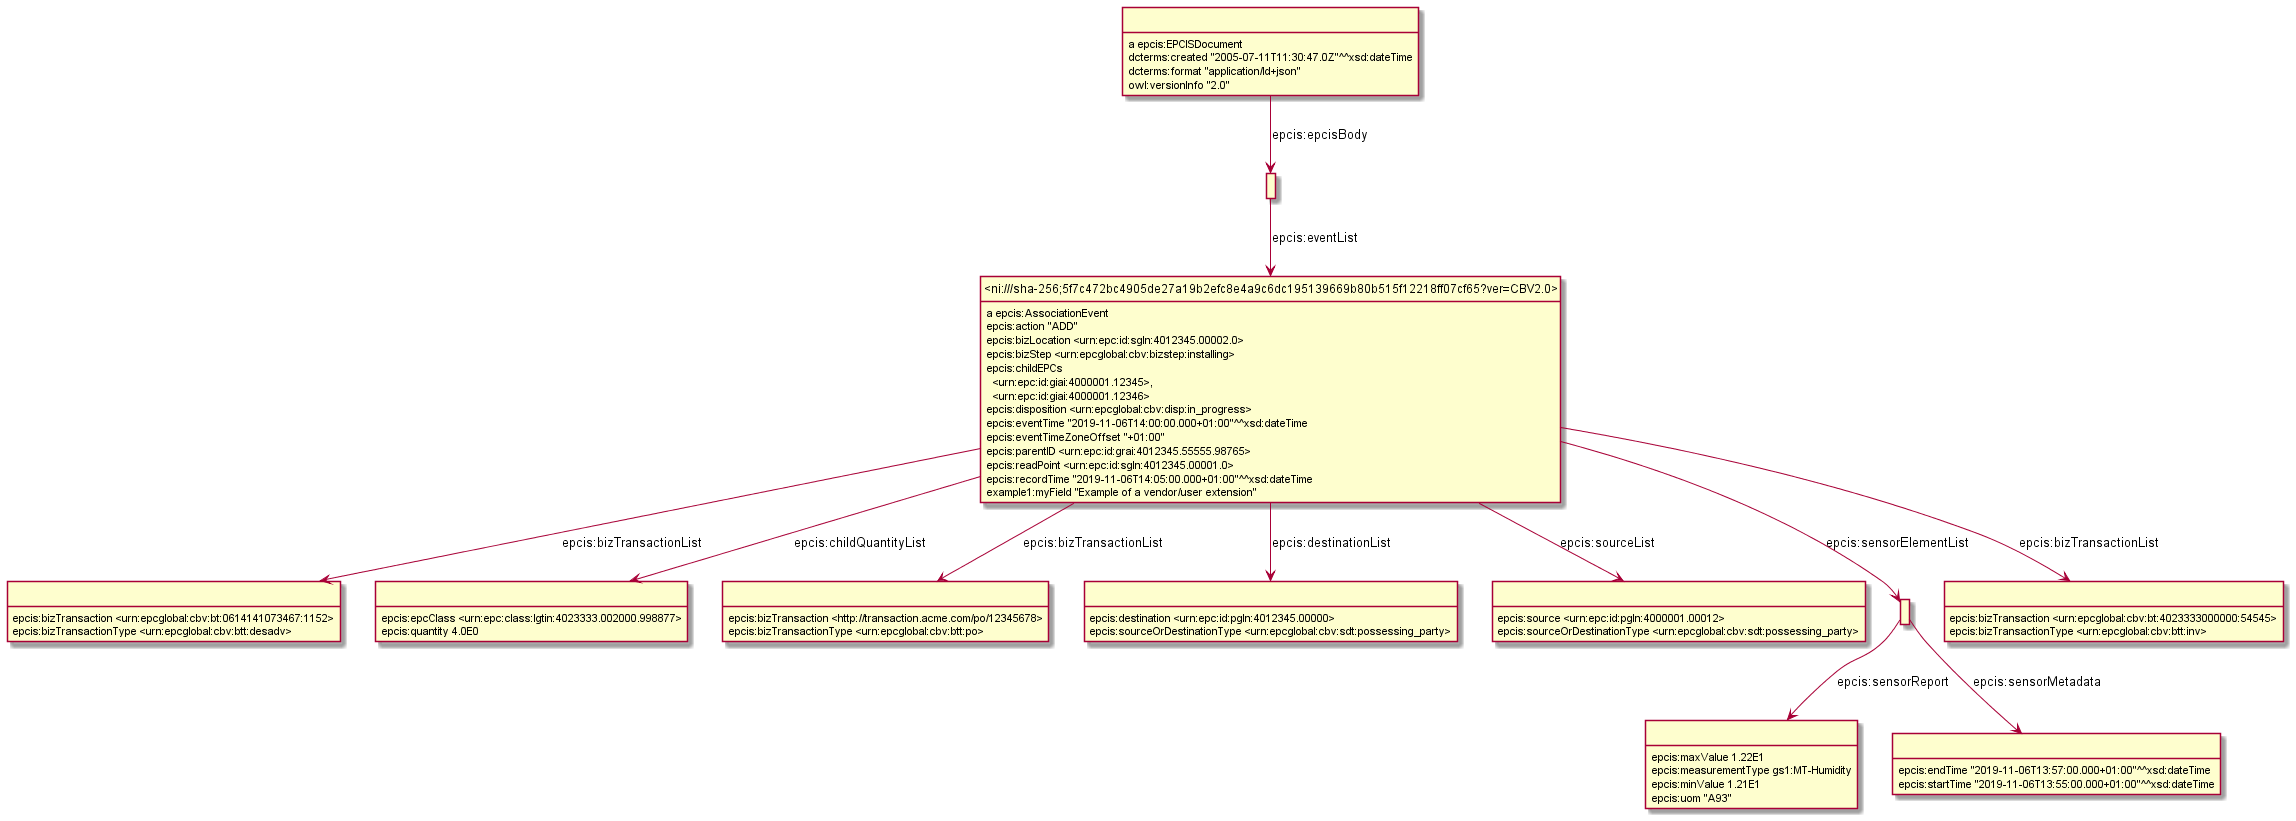

The diagram above was rendered by PlantUML. Its source (embedded in the PNG):
@startuml
hide empty methods
hide empty attributes
hide circle
skinparam classAttributeIconSize 0
class _r1619600812r3_ as " "
_r1619600812r3_ : epcis:bizTransaction <urn:epcglobal:cbv:bt:0614141073467:1152>
_r1619600812r3_ : epcis:bizTransactionType <urn:epcglobal:cbv:btt:desadv>
class _r1619600812r5_ as " "
_r1619600812r5_ : epcis:epcClass <urn:epc:class:lgtin:4023333.002000.998877>
_r1619600812r5_ : epcis:quantity 4.0E0
class _r1619600812r9_ as " "
_r1619600812r9_ : epcis:maxValue 1.22E1
_r1619600812r9_ : epcis:measurementType gs1:MT-Humidity
_r1619600812r9_ : epcis:minValue 1.21E1
_r1619600812r9_ : epcis:uom "A93"
class _r1619600812r2_ as " "
_r1619600812r2_ : epcis:bizTransaction <http://transaction.acme.com/po/12345678>
_r1619600812r2_ : epcis:bizTransactionType <urn:epcglobal:cbv:btt:po>
class _r1619600812r1_ as " "
class _ni_sha_256_5f7c472bc4905de27a19b2efc8e4a9c6dc195139669b80b515f12218ff07cf65_ver_CBV2_0_ as "<ni:///sha-256;5f7c472bc4905de27a19b2efc8e4a9c6dc195139669b80b515f12218ff07cf65?ver=CBV2.0>"
_r1619600812r1_ -down-> _ni_sha_256_5f7c472bc4905de27a19b2efc8e4a9c6dc195139669b80b515f12218ff07cf65_ver_CBV2_0_ : epcis:eventList
class _r1619600812r6_ as " "
_r1619600812r6_ : epcis:destination <urn:epc:id:pgln:4012345.00000>
_r1619600812r6_ : epcis:sourceOrDestinationType <urn:epcglobal:cbv:sdt:possessing_party>
class _r1619600812r0_ as " "
_r1619600812r0_ : a epcis:EPCISDocument
_r1619600812r0_ -down-> _r1619600812r1_ : epcis:epcisBody
_r1619600812r0_ : dcterms:created "2005-07-11T11:30:47.0Z"^^xsd:dateTime
_r1619600812r0_ : dcterms:format "application/ld+json"
_r1619600812r0_ : owl:versionInfo "2.0"
_ni_sha_256_5f7c472bc4905de27a19b2efc8e4a9c6dc195139669b80b515f12218ff07cf65_ver_CBV2_0_ : a epcis:AssociationEvent
_ni_sha_256_5f7c472bc4905de27a19b2efc8e4a9c6dc195139669b80b515f12218ff07cf65_ver_CBV2_0_ -down-> _r1619600812r5_ : epcis:childQuantityList
class _r1619600812r10_ as " "
_ni_sha_256_5f7c472bc4905de27a19b2efc8e4a9c6dc195139669b80b515f12218ff07cf65_ver_CBV2_0_ -down-> _r1619600812r10_ : epcis:sourceList
_ni_sha_256_5f7c472bc4905de27a19b2efc8e4a9c6dc195139669b80b515f12218ff07cf65_ver_CBV2_0_ -down-> _r1619600812r6_ : epcis:destinationList
_ni_sha_256_5f7c472bc4905de27a19b2efc8e4a9c6dc195139669b80b515f12218ff07cf65_ver_CBV2_0_ -down-> _r1619600812r3_ : epcis:bizTransactionList
_ni_sha_256_5f7c472bc4905de27a19b2efc8e4a9c6dc195139669b80b515f12218ff07cf65_ver_CBV2_0_ -down-> _r1619600812r2_ : epcis:bizTransactionList
class _r1619600812r7_ as " "
_ni_sha_256_5f7c472bc4905de27a19b2efc8e4a9c6dc195139669b80b515f12218ff07cf65_ver_CBV2_0_ -down-> _r1619600812r7_ : epcis:sensorElementList
class _r1619600812r4_ as " "
_ni_sha_256_5f7c472bc4905de27a19b2efc8e4a9c6dc195139669b80b515f12218ff07cf65_ver_CBV2_0_ -down-> _r1619600812r4_ : epcis:bizTransactionList
_ni_sha_256_5f7c472bc4905de27a19b2efc8e4a9c6dc195139669b80b515f12218ff07cf65_ver_CBV2_0_ : epcis:action "ADD"
_ni_sha_256_5f7c472bc4905de27a19b2efc8e4a9c6dc195139669b80b515f12218ff07cf65_ver_CBV2_0_ : epcis:bizLocation <urn:epc:id:sgln:4012345.00002.0>
_ni_sha_256_5f7c472bc4905de27a19b2efc8e4a9c6dc195139669b80b515f12218ff07cf65_ver_CBV2_0_ : epcis:bizStep <urn:epcglobal:cbv:bizstep:installing>
_ni_sha_256_5f7c472bc4905de27a19b2efc8e4a9c6dc195139669b80b515f12218ff07cf65_ver_CBV2_0_ : epcis:childEPCs\n  <urn:epc:id:giai:4000001.12345>,\n  <urn:epc:id:giai:4000001.12346>
_ni_sha_256_5f7c472bc4905de27a19b2efc8e4a9c6dc195139669b80b515f12218ff07cf65_ver_CBV2_0_ : epcis:disposition <urn:epcglobal:cbv:disp:in_progress>
_ni_sha_256_5f7c472bc4905de27a19b2efc8e4a9c6dc195139669b80b515f12218ff07cf65_ver_CBV2_0_ : epcis:eventTime "2019-11-06T14:00:00.000+01:00"^^xsd:dateTime
_ni_sha_256_5f7c472bc4905de27a19b2efc8e4a9c6dc195139669b80b515f12218ff07cf65_ver_CBV2_0_ : epcis:eventTimeZoneOffset "+01:00"
_ni_sha_256_5f7c472bc4905de27a19b2efc8e4a9c6dc195139669b80b515f12218ff07cf65_ver_CBV2_0_ : epcis:parentID <urn:epc:id:grai:4012345.55555.98765>
_ni_sha_256_5f7c472bc4905de27a19b2efc8e4a9c6dc195139669b80b515f12218ff07cf65_ver_CBV2_0_ : epcis:readPoint <urn:epc:id:sgln:4012345.00001.0>
_ni_sha_256_5f7c472bc4905de27a19b2efc8e4a9c6dc195139669b80b515f12218ff07cf65_ver_CBV2_0_ : epcis:recordTime "2019-11-06T14:05:00.000+01:00"^^xsd:dateTime
_ni_sha_256_5f7c472bc4905de27a19b2efc8e4a9c6dc195139669b80b515f12218ff07cf65_ver_CBV2_0_ : example1:myField "Example of a vendor/user extension"
class _r1619600812r8_ as " "
_r1619600812r8_ : epcis:endTime "2019-11-06T13:57:00.000+01:00"^^xsd:dateTime
_r1619600812r8_ : epcis:startTime "2019-11-06T13:55:00.000+01:00"^^xsd:dateTime
_r1619600812r7_ -down-> _r1619600812r8_ : epcis:sensorMetadata
_r1619600812r7_ -down-> _r1619600812r9_ : epcis:sensorReport
_r1619600812r10_ : epcis:source <urn:epc:id:pgln:4000001.00012>
_r1619600812r10_ : epcis:sourceOrDestinationType <urn:epcglobal:cbv:sdt:possessing_party>
_r1619600812r4_ : epcis:bizTransaction <urn:epcglobal:cbv:bt:4023333000000:54545>
_r1619600812r4_ : epcis:bizTransactionType <urn:epcglobal:cbv:btt:inv>
@enduml